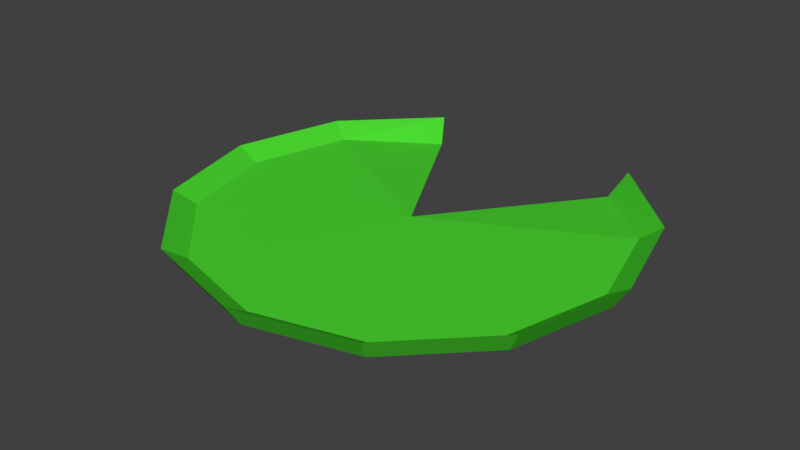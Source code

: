 # Source: Lillypad.blend  (saved by Blender 2.79.0; exported with 4.5.12 LTS)
import bpy
from mathutils import Matrix  # noqa: F401  (used for matrix-valued properties, if any)

bpy.ops.wm.read_factory_settings(use_empty=True)
scene = bpy.context.scene
scene.name = 'Scene'

# ---- collections
col_collection_1 = bpy.data.collections.new('Collection 1'); scene.collection.children.link(col_collection_1)

# ---- materials (node trees are filled in below, after node groups)
mat_lillypad = bpy.data.materials.new('Lillypad')
mat_lillypad.alpha_threshold = 0.0
mat_lillypad.use_transparent_shadow = False
mat_lillypad.diffuse_color = (0.0716, 0.6619, 0.03108, 1.0)
mat_lillypad.roughness = 0.5

# ---- material node trees

# ---- world
world_world = bpy.data.worlds.new('World'); scene.world = world_world
world_world.color = (0.05088, 0.05088, 0.05088)
world_world.use_sun_shadow = False
world_world.sun_shadow_jitter_overblur = 0.0
world_world.cycles.sampling_method = 'MANUAL'

# ---- meshes
me_cylinder = bpy.data.meshes.new('Cylinder')
me_cylinder.from_pydata([(3.586e-08, -0.001581, 0.0214), (0.164, 0.2829, 0.000585), (0.1749, 0.3004, 0.03557), (0.284, 0.1629, 0.000585), (0.3029, 0.1724, 0.03557), (0.3279, -0.001046, 0.000585), (0.3498, -0.002518, 0.03557), (0.284, -0.165, 0.000585), (0.3029, -0.1774, 0.03557), (0.164, -0.285, 0.000585), (0.1749, -0.3054, 0.03557), (3.762e-08, -0.329, 0.000585), (4.028e-08, -0.3523, 0.03557), (-0.164, -0.285, 0.000585), (-0.1749, -0.3054, 0.03557), (-0.284, -0.165, 0.000585), (-0.3029, -0.1774, 0.03557), (-0.3279, -0.001046, 0.000585), (-0.3498, -0.002519, 0.03557), (-0.284, 0.1629, 0.000585), (-0.3029, 0.1724, 0.03557), (-0.164, 0.2829, 0.000585), (-0.1749, 0.3004, 0.03557), (0.1585, 0.2735, -0.0001575), (0.2745, 0.1574, 0.01428), (0.317, -0.001046, 0.01428), (0.2745, -0.1595, 0.01428), (0.1585, -0.2756, 0.01428), (3.586e-08, -0.318, 0.01428), (-0.1585, -0.2756, 0.01428), (-0.2745, -0.1595, 0.01428), (-0.317, -0.001046, 0.01428), (-0.2745, 0.1574, 0.01428), (-0.1585, 0.2735, -0.0001575)], [], [(24, 0, 25), (1, 2, 4, 3), (3, 4, 6, 5), (5, 6, 8, 7), (7, 8, 10, 9), (9, 10, 12, 11), (11, 12, 14, 13), (13, 14, 16, 15), (15, 16, 18, 17), (17, 18, 20, 19), (12, 10, 27, 28), (19, 20, 22, 21), (0, 24, 23), (26, 0, 27), (10, 8, 26, 27), (8, 6, 25, 26), (26, 25, 0), (0, 28, 27), (6, 4, 24, 25), (22, 20, 32, 33), (4, 2, 23, 24), (20, 18, 31, 32), (18, 16, 30, 31), (16, 14, 29, 30), (14, 12, 28, 29), (28, 0, 29), (29, 0, 30), (30, 0, 31), (31, 0, 32), (32, 0, 33), (21, 22, 33), (2, 1, 23)])
me_cylinder.materials.append(mat_lillypad)
me_cylinder.use_remesh_preserve_volume = False
me_cylinder.use_remesh_preserve_attributes = False
me_cylinder.use_mirror_vertex_groups = False
me_cylinder.update()

# ---- objects
ob_cylinder = bpy.data.objects.new('Cylinder', me_cylinder)

# ---- transforms, parenting, visibility, modifiers, constraints
ob_cylinder.location = (0.0, 0.0, 0.0)
ob_cylinder.lineart.crease_threshold = 0.0

# ---- collection membership
col_collection_1.objects.link(ob_cylinder)

# ---- scene / render settings (as saved in the file)
scene.frame_start = 1; scene.frame_end = 250; scene.frame_set(1)
scene.render.engine = 'BLENDER_EEVEE_NEXT'
scene.render.resolution_percentage = 50
scene.render.dither_intensity = 0.0
scene.cycles.use_denoising = False
scene.cycles.samples = 128
scene.cycles.sampling_pattern = 'TABULATED_SOBOL'
scene.cycles.use_adaptive_sampling = False
scene.cycles.use_light_tree = False
scene.cycles.blur_glossy = 0.0
scene.cycles.sample_clamp_indirect = 0.0
scene.view_settings.view_transform = 'Standard'
bpy.context.view_layer.update()

# ---- added for rendering (the .blend has no active camera and no usable light): camera, sun
cam_auto = bpy.data.cameras.new('AutoCamera')
cam_auto.lens = 50.0
cam_auto.sensor_width = 36.0
cam_auto.clip_end = 1000.0
ob_auto_camera = bpy.data.objects.new('AutoCamera', cam_auto)
scene.collection.objects.link(ob_auto_camera)
ob_auto_camera.location = (0.885848, -1.08897, 0.726383)
ob_auto_camera.rotation_euler = (1.09748, -7.21219e-08, 0.694738)
scene.camera = ob_auto_camera
light_auto_sun = bpy.data.lights.new('AutoSun', 'SUN')
light_auto_sun.energy = 3.0
light_auto_sun.angle = 0.0523599
ob_auto_sun = bpy.data.objects.new('AutoSun', light_auto_sun)
scene.collection.objects.link(ob_auto_sun)
ob_auto_sun.rotation_euler = (0.872665, 0.174533, 0.523599)
bpy.context.view_layer.update()
